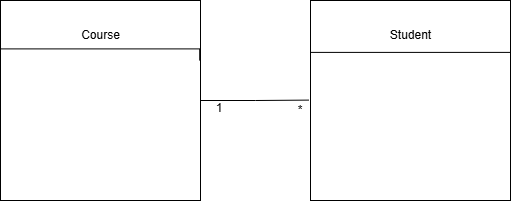

The diagram above was exported from draw.io. Its source (the exported page's mxGraphModel, read from the mxfile embedded in the PNG):
<mxGraphModel dx="968" dy="621" grid="0" gridSize="10" guides="1" tooltips="1" connect="1" arrows="1" fold="1" page="1" pageScale="1" pageWidth="827" pageHeight="1169" background="light-dark(#FFFFFF,#FFFFFF)" math="0" shadow="0">
  <root>
    <mxCell id="WIyWlLk6GJQsqaUBKTNV-0" />
    <mxCell id="WIyWlLk6GJQsqaUBKTNV-1" parent="WIyWlLk6GJQsqaUBKTNV-0" />
    <mxCell id="Kn2lnCJL5hfTmG0PB80w-1" parent="WIyWlLk6GJQsqaUBKTNV-1" style="whiteSpace=wrap;html=1;aspect=fixed;fontColor=light-dark(#000000,#0F0F0F);fillColor=light-dark(#FFFFFF,#FFFFFF);strokeColor=light-dark(#000000,#0F0F0F);" value="" vertex="1">
      <mxGeometry height="200" width="200" x="159" y="485" as="geometry" />
    </mxCell>
    <mxCell id="Kn2lnCJL5hfTmG0PB80w-4" parent="WIyWlLk6GJQsqaUBKTNV-1" style="text;html=1;whiteSpace=wrap;strokeColor=none;fillColor=light-dark(#FFFFFF,#FFFFFF);align=center;verticalAlign=middle;rounded=0;fontColor=light-dark(#000000,#0F0F0F);" value="Course" vertex="1">
      <mxGeometry height="50" width="95" x="211.5" y="495" as="geometry" />
    </mxCell>
    <mxCell id="Kn2lnCJL5hfTmG0PB80w-6" parent="WIyWlLk6GJQsqaUBKTNV-1" style="whiteSpace=wrap;html=1;aspect=fixed;fillColor=light-dark(#FFFFFF,#FFFFFF);strokeColor=light-dark(#000000,#000000);" value="" vertex="1">
      <mxGeometry height="200" width="200" x="469" y="485" as="geometry" />
    </mxCell>
    <mxCell id="Kn2lnCJL5hfTmG0PB80w-8" edge="1" parent="WIyWlLk6GJQsqaUBKTNV-1" source="Kn2lnCJL5hfTmG0PB80w-1" style="edgeStyle=orthogonalEdgeStyle;rounded=0;orthogonalLoop=1;jettySize=auto;html=1;exitX=0;exitY=0.25;exitDx=0;exitDy=0;entryX=0.996;entryY=0.3;entryDx=0;entryDy=0;fontFamily=Helvetica;fontSize=12;fontColor=light-dark(#000000,#0F0F0F);labelBackgroundColor=none;entryPerimeter=0;endArrow=none;endFill=0;strokeColor=light-dark(#000000,#0F0F0F);fillColor=light-dark(#FFFFFF,#FFFFFF);innerLoopWaypoints=1;" target="Kn2lnCJL5hfTmG0PB80w-1">
      <mxGeometry relative="1" as="geometry">
        <Array as="points">
          <mxPoint x="159.01" y="533.42" />
          <mxPoint x="359.11" y="533.42" />
          <mxPoint x="359.11" y="545.01" />
        </Array>
      </mxGeometry>
    </mxCell>
    <mxCell id="Kn2lnCJL5hfTmG0PB80w-9" edge="1" parent="WIyWlLk6GJQsqaUBKTNV-1" source="Kn2lnCJL5hfTmG0PB80w-6" style="edgeStyle=orthogonalEdgeStyle;rounded=0;orthogonalLoop=1;jettySize=auto;html=1;exitX=0;exitY=0.25;exitDx=0;exitDy=0;entryX=1;entryY=0.25;entryDx=0;entryDy=0;fontFamily=Helvetica;fontSize=12;fontColor=light-dark(#000000,#000000);labelBackgroundColor=none;endArrow=none;endFill=0;strokeColor=light-dark(#000000,#0F0F0F);fillColor=light-dark(#FFFFFF,#FFFFFF);innerLoopWaypoints=1;" target="Kn2lnCJL5hfTmG0PB80w-6">
      <mxGeometry relative="1" as="geometry">
        <Array as="points">
          <mxPoint x="469" y="536.87" />
          <mxPoint x="669" y="536.87" />
        </Array>
      </mxGeometry>
    </mxCell>
    <mxCell id="Kn2lnCJL5hfTmG0PB80w-10" parent="WIyWlLk6GJQsqaUBKTNV-1" style="text;html=1;whiteSpace=wrap;strokeColor=none;fillColor=light-dark(#FFFFFF,#FFFFFF);align=center;verticalAlign=middle;rounded=0;fontColor=light-dark(#000000,#0F0F0F);" value="Student" vertex="1">
      <mxGeometry height="30" width="66.5" x="535.75" y="505" as="geometry" />
    </mxCell>
    <mxCell id="Kn2lnCJL5hfTmG0PB80w-11" edge="1" parent="WIyWlLk6GJQsqaUBKTNV-1" source="Kn2lnCJL5hfTmG0PB80w-1" style="edgeStyle=orthogonalEdgeStyle;rounded=0;orthogonalLoop=1;jettySize=auto;html=1;exitX=1;exitY=0.5;exitDx=0;exitDy=0;fontFamily=Helvetica;fontSize=12;fontColor=light-dark(#000000,#000000);labelBackgroundColor=none;endArrow=none;endFill=0;strokeColor=light-dark(#000000,#0F0F0F);fillColor=light-dark(#FFFFFF,#FFFFFF);entryX=-0.009;entryY=0.498;entryDx=0;entryDy=0;entryPerimeter=0;" target="Kn2lnCJL5hfTmG0PB80w-6">
      <mxGeometry relative="1" as="geometry">
        <Array as="points" />
        <mxPoint x="468.3" y="584.54" as="targetPoint" />
      </mxGeometry>
    </mxCell>
    <mxCell id="Kn2lnCJL5hfTmG0PB80w-12" parent="WIyWlLk6GJQsqaUBKTNV-1" style="text;html=1;whiteSpace=wrap;strokeColor=none;fillColor=light-dark(#FFFFFF,#FFFFFF);align=center;verticalAlign=middle;rounded=0;fontColor=light-dark(#000000,#0F0F0F);" value="1" vertex="1">
      <mxGeometry height="4" width="32" x="362" y="591" as="geometry" />
    </mxCell>
    <mxCell id="Kn2lnCJL5hfTmG0PB80w-14" parent="WIyWlLk6GJQsqaUBKTNV-1" style="text;html=1;whiteSpace=wrap;strokeColor=none;fillColor=none;align=center;verticalAlign=middle;rounded=0;fontColor=light-dark(#000000,#000000);" value="*" vertex="1">
      <mxGeometry height="30" width="60" x="429" y="580" as="geometry" />
    </mxCell>
  </root>
</mxGraphModel>